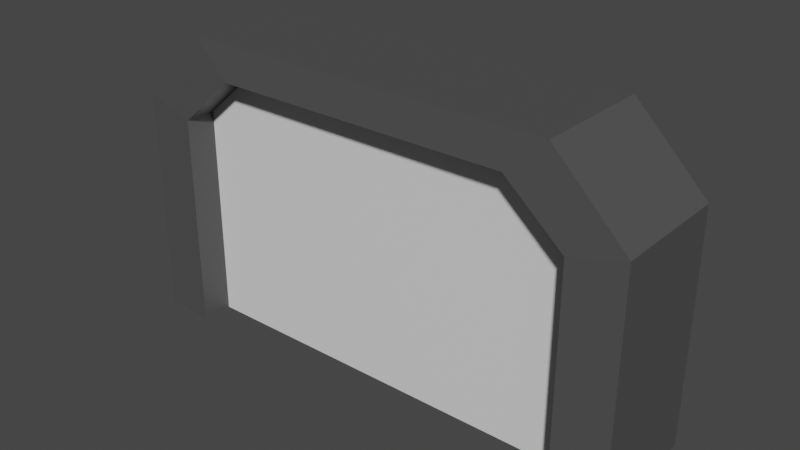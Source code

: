 # Source: Door.blend  (saved by Blender 3.0.42; exported with 4.5.12 LTS)
import bpy
from mathutils import Matrix  # noqa: F401  (used for matrix-valued properties, if any)

bpy.ops.wm.read_factory_settings(use_empty=True)
scene = bpy.context.scene
scene.name = 'Scene'

# ---- collections
col_collection = bpy.data.collections.new('Collection'); scene.collection.children.link(col_collection)

# ---- materials (node trees are filled in below, after node groups)
mat_material = bpy.data.materials.new('Material')
mat_material.alpha_threshold = 0.0
mat_material.use_transparent_shadow = False
mat_material.line_color = (0.0, 0.0, 0.0, 1.0)
mat_material_001 = bpy.data.materials.new('Material.001')
mat_material_001.use_transparent_shadow = False

# ---- material node trees
mat_material.use_nodes = True; mat_material.node_tree.nodes.clear()
_N = mat_material.node_tree.nodes; _L = mat_material.node_tree.links
n0 = _N.new('ShaderNodeOutputMaterial'); n0.name = 'Material Output'; n0.location = (300, 300)
n1 = _N.new('ShaderNodeBsdfPrincipled'); n1.name = 'Principled BSDF'; n1.location = (10, 300)
n1.distribution = 'GGX'
n1.subsurface_method = 'RANDOM_WALK_SKIN'
n1.inputs[2].default_value = 0.4
n1.inputs[3].default_value = 1.45
n1.inputs[27].default_value = (0.0, 0.0, 0.0, 1.0)
n1.inputs[28].default_value = 1.0
_L.new(n1.outputs[0], n0.inputs[0])
n0.is_active_output = True
mat_material_001.use_nodes = True; mat_material_001.node_tree.nodes.clear()
_N = mat_material_001.node_tree.nodes; _L = mat_material_001.node_tree.links
n0 = _N.new('ShaderNodeBsdfPrincipled'); n0.name = 'Principled BSDF'; n0.location = (10, 300)
n0.distribution = 'GGX'
n0.subsurface_method = 'RANDOM_WALK_SKIN'
n0.inputs[0].default_value = (0.07658, 0.07658, 0.07658, 1.0)
n0.inputs[3].default_value = 1.45
n0.inputs[27].default_value = (0.0, 0.0, 0.0, 1.0)
n0.inputs[28].default_value = 1.0
n1 = _N.new('ShaderNodeOutputMaterial'); n1.name = 'Material Output'; n1.location = (300, 300)
_L.new(n0.outputs[0], n1.inputs[0])
n1.is_active_output = True

# ---- world
world_world = bpy.data.worlds.new('World'); scene.world = world_world
world_world.use_nodes = True; world_world.node_tree.nodes.clear()
_N = world_world.node_tree.nodes; _L = world_world.node_tree.links
n0 = _N.new('ShaderNodeOutputWorld'); n0.name = 'World Output'; n0.location = (300, 300)
n1 = _N.new('ShaderNodeBackground'); n1.name = 'Background'; n1.location = (10, 300)
n1.inputs[0].default_value = (0.05088, 0.05088, 0.05088, 1.0)
_L.new(n1.outputs[0], n0.inputs[0])
n0.is_active_output = True
world_world.color = (0.05088, 0.05088, 0.05088)
world_world.use_sun_shadow = False
world_world.sun_shadow_jitter_overblur = 0.0

# ---- meshes
me_cube = bpy.data.meshes.new('Cube')
me_cube.from_pydata([(3.601, 0.8342, -2.561), (3.599, -0.8342, -2.561), (-3.599, 0.8342, -2.561), (-3.601, -0.8342, -2.561), (2.597, 0.8342, 1.669), (3.601, 0.8342, 0.6656), (3.599, -0.8342, 0.6656), (2.595, -0.8342, 1.669), (-3.599, 0.8342, 0.6656), (-2.595, 0.8342, 1.669), (-2.597, -0.8342, 1.669), (-3.601, -0.8342, 0.6656), (2.881, 0.8676, -2.558), (-2.879, 0.8676, -2.558), (-2.881, -0.8676, -2.558), (2.879, -0.8676, -2.558), (2.881, 0.8676, 0.4794), (2.078, 0.8676, 1.182), (2.076, -0.8676, 1.182), (2.879, -0.8676, 0.4794), (-2.881, -0.8676, 0.4794), (-2.078, -0.8676, 1.182), (-2.076, 0.8676, 1.182), (-2.879, 0.8676, 0.4794), (2.881, 0.4269, -2.558), (-2.879, 0.4269, -2.558), (-2.881, -0.4269, -2.558), (2.879, -0.4269, -2.558), (2.881, 0.4269, 0.4794), (2.078, 0.4269, 1.182), (2.076, -0.4269, 1.182), (2.879, -0.4269, 0.4794), (-2.881, -0.4269, 0.4794), (-2.078, -0.4269, 1.182), (-2.076, 0.4269, 1.182), (-2.879, 0.4269, 0.4794), (0.001156, 0.8342, 1.669), (-0.001156, -0.8342, 1.669), (0.0009248, 0.8676, 1.182), (-0.0009246, -0.8676, 1.182), (0.0009248, 0.4269, 1.182), (-0.0009246, -0.4269, 1.182), (3.228, 0.4269, 0.4794), (2.328, 0.4269, 1.182), (2.326, -0.4269, 1.182), (3.226, -0.4269, 0.4794), (-3.228, -0.4269, 0.4794), (-2.328, -0.4269, 1.182), (-2.326, 0.4269, 1.182), (-3.226, 0.4269, 0.4794), (-3.226, 0.4269, -2.558), (0.001036, 0.4269, 1.182), (3.228, 0.4269, -2.558), (3.226, -0.4269, -2.558), (-0.001036, -0.4269, 1.182), (-3.228, -0.4269, -2.558)], [], [(11, 3, 14, 20), (3, 11, 8, 2), (36, 9, 10, 37), (0, 5, 6, 1), (4, 7, 6, 5), (10, 9, 8, 11), (8, 9, 22, 23), (20, 14, 26, 32), (5, 0, 12, 16), (4, 5, 16, 17), (10, 11, 20, 21), (1, 6, 19, 15), (2, 8, 23, 13), (37, 10, 21, 39), (6, 7, 18, 19), (36, 4, 17, 38), (16, 12, 24, 28), (23, 22, 34, 35), (17, 16, 28, 29), (15, 19, 31, 27), (13, 23, 35, 25), (19, 18, 30, 31), (39, 21, 33, 41), (38, 17, 29, 40), (21, 20, 32, 33), (1, 15, 12, 0), (2, 13, 14, 3), (22, 38, 40, 34), (18, 39, 41, 30), (9, 36, 38, 22), (7, 37, 39, 18), (4, 36, 37, 7), (29, 28, 42, 43), (27, 31, 45, 53), (41, 33, 47, 54), (28, 24, 52, 42), (34, 40, 51, 48), (26, 25, 50, 55), (50, 49, 46, 55), (46, 49, 48, 47), (51, 54, 47, 48), (43, 44, 54, 51), (52, 53, 45, 42), (42, 45, 44, 43), (30, 41, 54, 44), (31, 30, 44, 45), (32, 26, 55, 46), (33, 32, 46, 47), (35, 34, 48, 49), (24, 27, 53, 52), (25, 35, 49, 50), (40, 29, 43, 51)])
me_cube.polygons.foreach_set('material_index', [1, 1, 1, 1, 1, 1, 1, 1, 1, 1, 1, 1, 1, 1, 1, 1, 1, 1, 1, 1, 1, 1, 1, 1, 1, 1, 1, 1, 1, 1, 1, 1, 1, 1, 1, 1, 1, 0, 1, 1, 1, 1, 1, 1, 1, 1, 1, 1, 1, 0, 1, 1])
_uv = me_cube.uv_layers.new(name='UVMap')
_uv.uv.foreach_set('vector', [0.2043, 0.2165, 0.1962, 0.06099, 0.2269, 0.005282, 0.2599, 0.2264, 0.1962, 0.06099, 0.2043, 0.2165, 0.1101, 0.2217, 0.1212, 0.06199, 0.07239, 0.4966, 0.1025, 0.3031, 0.2076, 0.2996, 0.2233, 0.5034, 0.09949, 0.939, 0.0914, 0.7835, 0.1856, 0.7783, 0.1745, 0.938, 0.0881, 0.7004, 0.1932, 0.6969, 0.1856, 0.7783, 0.0914, 0.7835, 0.2076, 0.2996, 0.1025, 0.3031, 0.1101, 0.2217, 0.2043, 0.2165, 0.1101, 0.2217, 0.1025, 0.3031, 0.05741, 0.3219, 0.05539, 0.2293, 0.2599, 0.2264, 0.2269, 0.005282, 0.2597, 6.861e-05, 0.2956, 0.2261, 0.0914, 0.7835, 0.09949, 0.939, 0.0688, 0.9947, 0.03579, 0.7736, 0.0881, 0.7004, 0.0914, 0.7835, 0.03579, 0.7736, 0.04248, 0.6772, 0.2076, 0.2996, 0.2043, 0.2165, 0.2599, 0.2264, 0.2532, 0.3228, 0.1745, 0.938, 0.1856, 0.7783, 0.2403, 0.7707, 0.2068, 0.9743, 0.1212, 0.06199, 0.1101, 0.2217, 0.05539, 0.2293, 0.08889, 0.02574, 0.2233, 0.5034, 0.2076, 0.2996, 0.2532, 0.3228, 0.2596, 0.5048, 0.1856, 0.7783, 0.1932, 0.6969, 0.2383, 0.6781, 0.2403, 0.7707, 0.07239, 0.4966, 0.0881, 0.7004, 0.04248, 0.6772, 0.03606, 0.4952, 0.03579, 0.7736, 0.0688, 0.9947, 0.036, 0.9999, 6.872e-05, 0.7739, 0.05539, 0.2293, 0.05741, 0.3219, 0.01944, 0.3184, 0.02371, 0.2268, 0.04248, 0.6772, 0.03579, 0.7736, 6.872e-05, 0.7739, 0.004047, 0.6763, 0.2068, 0.9743, 0.2403, 0.7707, 0.2719, 0.7732, 0.2335, 0.9791, 0.08889, 0.02574, 0.05539, 0.2293, 0.02371, 0.2268, 0.06217, 0.02088, 0.2403, 0.7707, 0.2383, 0.6781, 0.2762, 0.6816, 0.2719, 0.7732, 0.2596, 0.5048, 0.2532, 0.3228, 0.2916, 0.3237, 0.2956, 0.5064, 0.03606, 0.4952, 0.04248, 0.6772, 0.004047, 0.6763, 6.861e-05, 0.4936, 0.2532, 0.3228, 0.2599, 0.2264, 0.2956, 0.2261, 0.2916, 0.3237, 0.1745, 0.938, 0.2068, 0.9743, 0.0688, 0.9947, 0.09949, 0.939, 0.1212, 0.06199, 0.08889, 0.02574, 0.2269, 0.005282, 0.1962, 0.06099, 0.05741, 0.3219, 0.03606, 0.4952, 6.861e-05, 0.4936, 0.01944, 0.3184, 0.2383, 0.6781, 0.2596, 0.5048, 0.2956, 0.5064, 0.2762, 0.6816, 0.1025, 0.3031, 0.07239, 0.4966, 0.03606, 0.4952, 0.05741, 0.3219, 0.1932, 0.6969, 0.2233, 0.5034, 0.2596, 0.5048, 0.2383, 0.6781, 0.0881, 0.7004, 0.07239, 0.4966, 0.2233, 0.5034, 0.1932, 0.6969, 0.004047, 0.6763, 6.872e-05, 0.7739, 6.872e-05, 0.7739, 0.004047, 0.6763, 0.2335, 0.9791, 0.2719, 0.7732, 0.2719, 0.7732, 0.2335, 0.9791, 0.2956, 0.5064, 0.2916, 0.3237, 0.2916, 0.3237, 0.2956, 0.5064, 6.872e-05, 0.7739, 0.036, 0.9999, 0.036, 0.9999, 6.872e-05, 0.7739, 0.01944, 0.3184, 6.861e-05, 0.4936, 6.861e-05, 0.4936, 0.01944, 0.3184, 0.0, 0.0, 0.0, 0.0, 0.0, 0.0, 0.0, 0.0, 0.06217, 0.02088, 0.02371, 0.2268, 0.2956, 0.2261, 0.2597, 6.861e-05, 0.2956, 0.2261, 0.02371, 0.2268, 0.01944, 0.3184, 0.2916, 0.3237, 6.861e-05, 0.4936, 0.2956, 0.5064, 0.2916, 0.3237, 0.01944, 0.3184, 0.004047, 0.6763, 0.2762, 0.6816, 0.2956, 0.5064, 6.861e-05, 0.4936, 0.036, 0.9999, 0.2335, 0.9791, 0.2719, 0.7732, 6.872e-05, 0.7739, 6.872e-05, 0.7739, 0.2719, 0.7732, 0.2762, 0.6816, 0.004047, 0.6763, 0.2762, 0.6816, 0.2956, 0.5064, 0.2956, 0.5064, 0.2762, 0.6816, 0.2719, 0.7732, 0.2762, 0.6816, 0.2762, 0.6816, 0.2719, 0.7732, 0.2956, 0.2261, 0.2597, 6.861e-05, 0.2597, 6.861e-05, 0.2956, 0.2261, 0.2916, 0.3237, 0.2956, 0.2261, 0.2956, 0.2261, 0.2916, 0.3237, 0.02371, 0.2268, 0.01944, 0.3184, 0.01944, 0.3184, 0.02371, 0.2268, 0.0, 0.0, 0.0, 0.0, 0.0, 0.0, 0.0, 0.0, 0.06217, 0.02088, 0.02371, 0.2268, 0.02371, 0.2268, 0.06217, 0.02088, 6.861e-05, 0.4936, 0.004047, 0.6763, 0.004047, 0.6763, 6.861e-05, 0.4936])
me_cube.materials.append(mat_material)
me_cube.materials.append(mat_material_001)
me_cube.use_remesh_preserve_volume = False
me_cube.use_remesh_preserve_attributes = False
me_cube.use_mirror_vertex_groups = False
me_cube.update()
me_cube_001 = bpy.data.meshes.new('Cube.001')
me_cube_001.from_pydata([(-1.898, -0.5679, -2.053), (-1.898, -0.5679, 0.984), (-1.095, -0.5679, 1.687), (0.9819, -0.5679, 1.687), (0.9819, -0.5679, 0.587), (0.4819, -0.5679, 0.287), (0.4819, -0.5679, -0.413), (0.9819, -0.5679, -0.713), (0.9819, -0.5679, -2.053), (-1.898, 0.2821, -2.053), (-1.898, 0.2821, 0.984), (-1.095, 0.2821, 1.687), (0.9819, 0.2821, 1.687), (0.9819, 0.2821, 0.587), (0.4819, 0.2821, 0.287), (0.4819, 0.2821, -0.413), (0.9819, 0.2821, -0.713), (0.9819, 0.2821, -2.053), (-1.898, 0.2859, -2.053), (-1.898, 0.2859, 0.984), (-1.095, 0.2859, 1.687), (0.9819, 0.2859, 1.687), (0.9819, 0.2859, 0.587), (0.4819, 0.2859, 0.287), (0.4819, 0.2859, -0.413), (0.9819, 0.2859, -0.713), (0.9819, 0.2859, -2.053)], [], [(15, 14, 23, 24), (4, 3, 12, 13), (2, 1, 10, 11), (8, 7, 16, 17), (5, 4, 13, 14), (1, 0, 9, 10), (6, 5, 14, 15), (3, 2, 11, 12), (7, 6, 15, 16), (12, 11, 20, 21), (16, 15, 24, 25), (13, 12, 21, 22), (11, 10, 19, 20), (17, 16, 25, 26), (14, 13, 22, 23), (10, 9, 18, 19), (17, 8, 0, 9), (1, 0, 8, 7, 6, 5, 4, 3, 2), (19, 20, 21, 22, 23, 24, 25, 26, 17, 9, 18)])
_uv = me_cube_001.uv_layers.new(name='UVMap')
_uv.uv.foreach_set('vector', [0.0, 0.0, 0.0, 0.0, 0.0, 0.0, 0.0, 0.0, 0.0, 0.0, 0.75, 0.75, 0.75, 0.75, 0.0, 0.0, 0.8401, 0.75, 0.5727, 0.0, 0.5727, 0.0, 0.8401, 0.75, 0.0, 0.0, 0.0, 0.0, 0.0, 0.0, 0.0, 0.0, 0.0, 0.0, 0.0, 0.0, 0.0, 0.0, 0.0, 0.0, 0.5727, 0.0, 0.375, 0.0, 0.375, 0.0, 0.5727, 0.0, 0.0, 0.0, 0.0, 0.0, 0.0, 0.0, 0.0, 0.0, 0.75, 0.75, 0.8401, 0.75, 0.8401, 0.75, 0.75, 0.75, 0.0, 0.0, 0.0, 0.0, 0.0, 0.0, 0.0, 0.0, 0.75, 0.75, 0.8401, 0.75, 0.8401, 0.75, 0.75, 0.75, 0.0, 0.0, 0.0, 0.0, 0.0, 0.0, 0.0, 0.0, 0.0, 0.0, 0.75, 0.75, 0.75, 0.75, 0.0, 0.0, 0.8401, 0.75, 0.5727, 0.0, 0.5727, 0.0, 0.8401, 0.75, 0.0, 0.0, 0.0, 0.0, 0.0, 0.0, 0.0, 0.0, 0.0, 0.0, 0.0, 0.0, 0.0, 0.0, 0.0, 0.0, 0.5727, 0.0, 0.375, 0.0, 0.375, 0.0, 0.5727, 0.0, 0.0, 0.0, 0.0, 0.0, 0.375, 0.0, 0.375, 0.0, 0.77, 0.188, 0.77, 0.9999, 8.798e-05, 0.9999, 8.788e-05, 0.6417, 0.1338, 0.5615, 0.1338, 0.3744, 8.777e-05, 0.2942, 8.774e-05, 8.774e-05, 0.5553, 8.774e-05, 0.000202, 0.8145, 0.212, 0.9999, 0.7599, 0.9999, 0.7599, 0.7097, 0.628, 0.6306, 0.628, 0.446, 0.7599, 0.3668, 0.7599, 0.01335, 0.7598, 8.748e-05, 8.716e-05, 8.716e-05, 0.0002022, 0.01335])
me_cube_001.materials.append(mat_material)
me_cube_001.use_remesh_preserve_volume = False
me_cube_001.use_remesh_preserve_attributes = False
me_cube_001.use_mirror_vertex_groups = False
me_cube_001.update()
me_cube_002 = bpy.data.meshes.new('Cube.002')
me_cube_002.from_pydata([(2.162, 0.4045, -2.142), (2.16, -0.4494, -2.142), (2.162, 0.4045, 0.8952), (1.359, 0.4045, 1.598), (1.357, -0.4494, 1.598), (2.16, -0.4494, 0.8952), (-0.7182, 0.4045, 1.598), (-0.7201, -0.4494, 1.598), (-0.7201, -0.4494, 0.4982), (-1.22, -0.4494, 0.1982), (-1.22, -0.4494, -0.5018), (-0.7201, -0.4494, -0.8018), (-0.7201, -0.4494, -2.142), (-0.7201, 0.4045, 1.598), (-0.7201, 0.4045, 0.4982), (-1.22, 0.4045, 0.1982), (-1.22, 0.4045, -0.5018), (-0.7201, 0.4045, -0.8018), (-0.7201, 0.4045, -2.142)], [], [(18, 0, 1, 12), (17, 16, 15, 14, 13, 6, 3, 2, 0, 18), (11, 10, 16, 17), (9, 8, 14, 15), (12, 11, 17, 18), (10, 9, 15, 16), (8, 7, 13, 14), (3, 6, 7, 4), (2, 3, 4, 5), (0, 2, 5, 1), (8, 9, 10, 11, 12, 1, 5, 4, 7)])
_uv = me_cube_002.uv_layers.new(name='UVMap')
_uv.uv.foreach_set('vector', [0.3124, 0.1342, 0.3238, 0.06209, 0.328, 6.861e-05, 0.3067, 0.1281, 0.3846, 0.9999, 6.201e-05, 0.7692, 6.206e-05, 0.2308, 0.004726, 0.2942, 8.803e-05, 8.803e-05, 0.00522, 8.819e-05, 0.5605, 8.832e-05, 0.7751, 0.188, 0.7751, 0.9999, 0.004726, 0.9999, 0.3056, 0.1499, 0.3095, 0.172, 0.3056, 0.1768, 0.3135, 0.1579, 0.3147, 0.1974, 0.319, 0.2156, 0.2957, 0.2306, 0.3025, 0.2049, 0.3067, 0.1281, 0.3056, 0.1499, 0.3135, 0.1579, 0.3124, 0.1342, 0.3095, 0.172, 0.3147, 0.1974, 0.3025, 0.2049, 0.3056, 0.1768, 0.319, 0.2156, 0.3424, 0.2853, 0.2997, 0.4358, 0.2957, 0.2306, 0.3242, 0.1845, 0.3192, 0.3029, 0.3424, 0.2853, 0.3298, 0.1793, 0.3183, 0.1427, 0.3242, 0.1845, 0.3298, 0.1793, 0.3424, 0.1365, 0.3238, 0.06209, 0.3183, 0.1427, 0.3424, 0.1365, 0.328, 6.861e-05, 0.1338, 0.7058, 9.505e-05, 0.6256, 9.505e-05, 0.4385, 0.1338, 0.3583, 0.1338, 9.537e-05, 0.9037, 9.505e-05, 0.9037, 0.812, 0.689, 0.9999, 0.1338, 0.9999])
me_cube_002.materials.append(mat_material)
me_cube_002.use_remesh_preserve_volume = False
me_cube_002.use_remesh_preserve_attributes = False
me_cube_002.use_mirror_vertex_groups = False
me_cube_002.update()

# ---- objects
ob_cube = bpy.data.objects.new('Cube', me_cube)
ob_cube_001 = bpy.data.objects.new('Cube.001', me_cube_001)
ob_cube_002 = bpy.data.objects.new('Cube.002', me_cube_002)

# ---- transforms, parenting, visibility, modifiers, constraints
ob_cube.location = (-0.001156, 0.005767, 0.7307)
ob_cube.lock_rotations_4d = False
ob_cube.empty_display_type = 'ARROWS'
ob_cube.lineart.crease_threshold = 0.0
ob_cube_001.location = (-0.984, 0.1468, 0.2261)
ob_cube_001.lock_rotations_4d = False
ob_cube_001.empty_display_type = 'ARROWS'
ob_cube_001.lineart.crease_threshold = 0.0
ob_cube_002.location = (0.718, 0.02824, 0.3149)
ob_cube_002.lock_rotations_4d = False
ob_cube_002.empty_display_type = 'ARROWS'
ob_cube_002.lineart.crease_threshold = 0.0

# ---- collection membership
col_collection.objects.link(ob_cube)
col_collection.objects.link(ob_cube_001)
col_collection.objects.link(ob_cube_002)

# ---- scene / render settings (as saved in the file)
scene.frame_start = 1; scene.frame_end = 250; scene.frame_set(1)
scene.render.engine = 'BLENDER_EEVEE_NEXT'
scene.cycles.sampling_pattern = 'TABULATED_SOBOL'
scene.cycles.use_light_tree = False
scene.view_settings.view_transform = 'Filmic'
bpy.context.view_layer.update()

# ---- added for rendering (the .blend has no active camera and no usable light): camera, sun
cam_auto = bpy.data.cameras.new('AutoCamera')
cam_auto.lens = 50.0
cam_auto.sensor_width = 36.0
cam_auto.clip_end = 1000.0
ob_auto_camera = bpy.data.objects.new('AutoCamera', cam_auto)
scene.collection.objects.link(ob_auto_camera)
ob_auto_camera.location = (7.89189, -9.46589, 6.59944)
ob_auto_camera.rotation_euler = (1.09748, -7.21219e-08, 0.694738)
scene.camera = ob_auto_camera
light_auto_sun = bpy.data.lights.new('AutoSun', 'SUN')
light_auto_sun.energy = 3.0
light_auto_sun.angle = 0.0523599
ob_auto_sun = bpy.data.objects.new('AutoSun', light_auto_sun)
scene.collection.objects.link(ob_auto_sun)
ob_auto_sun.rotation_euler = (0.872665, 0.174533, 0.523599)
bpy.context.view_layer.update()
